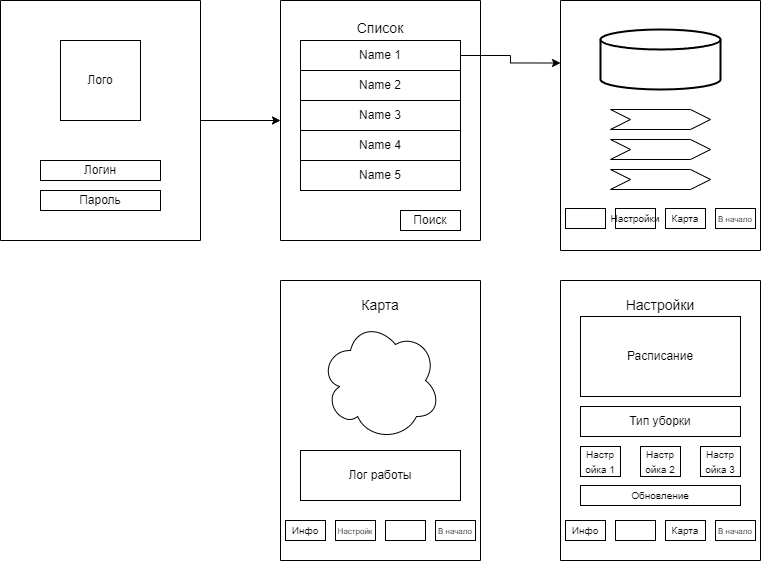

The diagram above was exported from draw.io. Its source (the exported page's mxGraphModel, read from the mxfile embedded in the PNG):
<mxGraphModel dx="1296" dy="629" grid="1" gridSize="10" guides="1" tooltips="1" connect="1" arrows="1" fold="1" page="1" pageScale="1" pageWidth="827" pageHeight="1169" math="0" shadow="0">
  <root>
    <mxCell id="0" />
    <mxCell id="1" parent="0" />
    <mxCell id="4vYgY-RZyXJOBgRd2di2-20" style="edgeStyle=orthogonalEdgeStyle;rounded=0;orthogonalLoop=1;jettySize=auto;html=1;exitX=1;exitY=0.5;exitDx=0;exitDy=0;entryX=0;entryY=0.5;entryDx=0;entryDy=0;" edge="1" parent="1" source="4vYgY-RZyXJOBgRd2di2-1" target="4vYgY-RZyXJOBgRd2di2-5">
      <mxGeometry relative="1" as="geometry" />
    </mxCell>
    <mxCell id="4vYgY-RZyXJOBgRd2di2-1" value="" style="swimlane;startSize=0;" vertex="1" parent="1">
      <mxGeometry x="40" y="80" width="200" height="240" as="geometry">
        <mxRectangle x="280" y="150" width="50" height="40" as="alternateBounds" />
      </mxGeometry>
    </mxCell>
    <mxCell id="4vYgY-RZyXJOBgRd2di2-2" value="Лого" style="whiteSpace=wrap;html=1;aspect=fixed;" vertex="1" parent="4vYgY-RZyXJOBgRd2di2-1">
      <mxGeometry x="60" y="40" width="80" height="80" as="geometry" />
    </mxCell>
    <mxCell id="4vYgY-RZyXJOBgRd2di2-3" value="Логин" style="rounded=0;whiteSpace=wrap;html=1;" vertex="1" parent="4vYgY-RZyXJOBgRd2di2-1">
      <mxGeometry x="40" y="160" width="120" height="20" as="geometry" />
    </mxCell>
    <mxCell id="4vYgY-RZyXJOBgRd2di2-4" value="Пароль" style="rounded=0;whiteSpace=wrap;html=1;" vertex="1" parent="4vYgY-RZyXJOBgRd2di2-1">
      <mxGeometry x="40" y="190" width="120" height="20" as="geometry" />
    </mxCell>
    <mxCell id="4vYgY-RZyXJOBgRd2di2-5" value="" style="swimlane;startSize=0;" vertex="1" parent="1">
      <mxGeometry x="320" y="80" width="200" height="240" as="geometry">
        <mxRectangle x="280" y="150" width="50" height="40" as="alternateBounds" />
      </mxGeometry>
    </mxCell>
    <mxCell id="4vYgY-RZyXJOBgRd2di2-8" value="Поиск" style="rounded=0;whiteSpace=wrap;html=1;" vertex="1" parent="4vYgY-RZyXJOBgRd2di2-5">
      <mxGeometry x="120" y="210" width="60" height="20" as="geometry" />
    </mxCell>
    <mxCell id="4vYgY-RZyXJOBgRd2di2-11" value="Name 1" style="rounded=0;whiteSpace=wrap;html=1;" vertex="1" parent="4vYgY-RZyXJOBgRd2di2-5">
      <mxGeometry x="20" y="40" width="160" height="30" as="geometry" />
    </mxCell>
    <mxCell id="4vYgY-RZyXJOBgRd2di2-14" value="Name 2" style="rounded=0;whiteSpace=wrap;html=1;" vertex="1" parent="4vYgY-RZyXJOBgRd2di2-5">
      <mxGeometry x="20" y="70" width="160" height="30" as="geometry" />
    </mxCell>
    <mxCell id="4vYgY-RZyXJOBgRd2di2-15" value="Name 3" style="rounded=0;whiteSpace=wrap;html=1;" vertex="1" parent="4vYgY-RZyXJOBgRd2di2-5">
      <mxGeometry x="20" y="100" width="160" height="30" as="geometry" />
    </mxCell>
    <mxCell id="4vYgY-RZyXJOBgRd2di2-16" value="Name 4" style="rounded=0;whiteSpace=wrap;html=1;" vertex="1" parent="4vYgY-RZyXJOBgRd2di2-5">
      <mxGeometry x="20" y="130" width="160" height="30" as="geometry" />
    </mxCell>
    <mxCell id="4vYgY-RZyXJOBgRd2di2-18" value="Name 5" style="rounded=0;whiteSpace=wrap;html=1;" vertex="1" parent="4vYgY-RZyXJOBgRd2di2-5">
      <mxGeometry x="20" y="160" width="160" height="30" as="geometry" />
    </mxCell>
    <mxCell id="4vYgY-RZyXJOBgRd2di2-19" value="&lt;font style=&quot;font-size: 14px;&quot;&gt;Список&lt;/font&gt;" style="text;html=1;strokeColor=none;fillColor=none;align=center;verticalAlign=middle;whiteSpace=wrap;rounded=0;" vertex="1" parent="4vYgY-RZyXJOBgRd2di2-5">
      <mxGeometry x="70" y="13" width="60" height="30" as="geometry" />
    </mxCell>
    <mxCell id="4vYgY-RZyXJOBgRd2di2-21" value="" style="swimlane;startSize=0;" vertex="1" parent="1">
      <mxGeometry x="600" y="80" width="200" height="250" as="geometry">
        <mxRectangle x="280" y="150" width="50" height="40" as="alternateBounds" />
      </mxGeometry>
    </mxCell>
    <mxCell id="4vYgY-RZyXJOBgRd2di2-50" value="" style="strokeWidth=2;html=1;shape=mxgraph.flowchart.database;whiteSpace=wrap;" vertex="1" parent="4vYgY-RZyXJOBgRd2di2-21">
      <mxGeometry x="40" y="29" width="120" height="60" as="geometry" />
    </mxCell>
    <mxCell id="4vYgY-RZyXJOBgRd2di2-54" value="" style="shape=step;perimeter=stepPerimeter;fixedSize=1;points=[];whiteSpace=wrap;html=1;" vertex="1" parent="4vYgY-RZyXJOBgRd2di2-21">
      <mxGeometry x="50" y="109" width="100" height="20" as="geometry" />
    </mxCell>
    <mxCell id="4vYgY-RZyXJOBgRd2di2-59" value="" style="shape=step;perimeter=stepPerimeter;fixedSize=1;points=[];whiteSpace=wrap;html=1;" vertex="1" parent="4vYgY-RZyXJOBgRd2di2-21">
      <mxGeometry x="50" y="139" width="100" height="20" as="geometry" />
    </mxCell>
    <mxCell id="4vYgY-RZyXJOBgRd2di2-60" value="" style="shape=step;perimeter=stepPerimeter;fixedSize=1;points=[];whiteSpace=wrap;html=1;" vertex="1" parent="4vYgY-RZyXJOBgRd2di2-21">
      <mxGeometry x="50" y="169" width="100" height="20" as="geometry" />
    </mxCell>
    <mxCell id="4vYgY-RZyXJOBgRd2di2-63" value="" style="rounded=0;whiteSpace=wrap;html=1;" vertex="1" parent="4vYgY-RZyXJOBgRd2di2-21">
      <mxGeometry x="5" y="208" width="40" height="20" as="geometry" />
    </mxCell>
    <mxCell id="4vYgY-RZyXJOBgRd2di2-68" value="&lt;font style=&quot;font-size: 10px;&quot;&gt;Карта&lt;/font&gt;" style="rounded=0;whiteSpace=wrap;html=1;" vertex="1" parent="4vYgY-RZyXJOBgRd2di2-21">
      <mxGeometry x="105" y="208" width="40" height="20" as="geometry" />
    </mxCell>
    <mxCell id="4vYgY-RZyXJOBgRd2di2-75" value="&lt;font style=&quot;font-size: 10px;&quot;&gt;Настройки&lt;/font&gt;" style="rounded=0;whiteSpace=wrap;html=1;" vertex="1" parent="4vYgY-RZyXJOBgRd2di2-21">
      <mxGeometry x="55" y="208" width="40" height="20" as="geometry" />
    </mxCell>
    <mxCell id="4vYgY-RZyXJOBgRd2di2-76" value="&lt;font style=&quot;font-size: 8px;&quot;&gt;В начало&lt;/font&gt;" style="rounded=0;whiteSpace=wrap;html=1;" vertex="1" parent="4vYgY-RZyXJOBgRd2di2-21">
      <mxGeometry x="155" y="208" width="40" height="20" as="geometry" />
    </mxCell>
    <mxCell id="4vYgY-RZyXJOBgRd2di2-29" value="" style="swimlane;startSize=0;" vertex="1" parent="1">
      <mxGeometry x="600" y="360" width="200" height="280" as="geometry">
        <mxRectangle x="280" y="150" width="50" height="40" as="alternateBounds" />
      </mxGeometry>
    </mxCell>
    <mxCell id="4vYgY-RZyXJOBgRd2di2-36" value="&lt;font style=&quot;font-size: 14px;&quot;&gt;Настройки&lt;/font&gt;" style="text;html=1;strokeColor=none;fillColor=none;align=center;verticalAlign=middle;whiteSpace=wrap;rounded=0;" vertex="1" parent="4vYgY-RZyXJOBgRd2di2-29">
      <mxGeometry x="70" y="10" width="60" height="30" as="geometry" />
    </mxCell>
    <mxCell id="4vYgY-RZyXJOBgRd2di2-41" value="Расписание" style="rounded=0;whiteSpace=wrap;html=1;" vertex="1" parent="4vYgY-RZyXJOBgRd2di2-29">
      <mxGeometry x="20" y="36" width="160" height="80" as="geometry" />
    </mxCell>
    <mxCell id="4vYgY-RZyXJOBgRd2di2-42" value="Тип уборки" style="rounded=0;whiteSpace=wrap;html=1;" vertex="1" parent="4vYgY-RZyXJOBgRd2di2-29">
      <mxGeometry x="20" y="126" width="160" height="30" as="geometry" />
    </mxCell>
    <mxCell id="4vYgY-RZyXJOBgRd2di2-43" value="&lt;font style=&quot;font-size: 10px;&quot;&gt;Настр&lt;br&gt;ойка 1&lt;/font&gt;" style="rounded=0;whiteSpace=wrap;html=1;align=center;" vertex="1" parent="4vYgY-RZyXJOBgRd2di2-29">
      <mxGeometry x="20" y="166" width="40" height="30" as="geometry" />
    </mxCell>
    <mxCell id="4vYgY-RZyXJOBgRd2di2-44" value="&lt;font style=&quot;font-size: 10px;&quot;&gt;Настр&lt;br&gt;ойка 2&lt;/font&gt;" style="rounded=0;whiteSpace=wrap;html=1;align=center;" vertex="1" parent="4vYgY-RZyXJOBgRd2di2-29">
      <mxGeometry x="80" y="166" width="40" height="30" as="geometry" />
    </mxCell>
    <mxCell id="4vYgY-RZyXJOBgRd2di2-48" value="&lt;font style=&quot;font-size: 10px;&quot;&gt;Настр&lt;br&gt;ойка 3&lt;/font&gt;" style="rounded=0;whiteSpace=wrap;html=1;align=center;" vertex="1" parent="4vYgY-RZyXJOBgRd2di2-29">
      <mxGeometry x="140" y="166" width="40" height="30" as="geometry" />
    </mxCell>
    <mxCell id="4vYgY-RZyXJOBgRd2di2-49" value="&lt;span style=&quot;font-size: 10px;&quot;&gt;Обновление&lt;/span&gt;" style="rounded=0;whiteSpace=wrap;html=1;align=center;" vertex="1" parent="4vYgY-RZyXJOBgRd2di2-29">
      <mxGeometry x="20" y="205" width="160" height="20" as="geometry" />
    </mxCell>
    <mxCell id="4vYgY-RZyXJOBgRd2di2-77" value="&lt;font style=&quot;font-size: 10px;&quot;&gt;Инфо&lt;/font&gt;" style="rounded=0;whiteSpace=wrap;html=1;" vertex="1" parent="4vYgY-RZyXJOBgRd2di2-29">
      <mxGeometry x="5" y="240" width="40" height="20" as="geometry" />
    </mxCell>
    <mxCell id="4vYgY-RZyXJOBgRd2di2-78" value="" style="rounded=0;whiteSpace=wrap;html=1;" vertex="1" parent="4vYgY-RZyXJOBgRd2di2-29">
      <mxGeometry x="55" y="240" width="40" height="20" as="geometry" />
    </mxCell>
    <mxCell id="4vYgY-RZyXJOBgRd2di2-79" value="&lt;font style=&quot;font-size: 10px;&quot;&gt;Карта&lt;/font&gt;" style="rounded=0;whiteSpace=wrap;html=1;" vertex="1" parent="4vYgY-RZyXJOBgRd2di2-29">
      <mxGeometry x="105" y="240" width="40" height="20" as="geometry" />
    </mxCell>
    <mxCell id="4vYgY-RZyXJOBgRd2di2-80" value="&lt;font style=&quot;font-size: 8px;&quot;&gt;В начало&lt;/font&gt;" style="rounded=0;whiteSpace=wrap;html=1;" vertex="1" parent="4vYgY-RZyXJOBgRd2di2-29">
      <mxGeometry x="155" y="240" width="40" height="20" as="geometry" />
    </mxCell>
    <mxCell id="4vYgY-RZyXJOBgRd2di2-37" value="" style="swimlane;startSize=0;" vertex="1" parent="1">
      <mxGeometry x="320" y="360" width="200" height="280" as="geometry">
        <mxRectangle x="280" y="150" width="50" height="40" as="alternateBounds" />
      </mxGeometry>
    </mxCell>
    <mxCell id="4vYgY-RZyXJOBgRd2di2-39" value="&lt;font style=&quot;font-size: 14px;&quot;&gt;Карта&lt;/font&gt;" style="text;html=1;strokeColor=none;fillColor=none;align=center;verticalAlign=middle;whiteSpace=wrap;rounded=0;" vertex="1" parent="4vYgY-RZyXJOBgRd2di2-37">
      <mxGeometry x="70" y="10" width="60" height="30" as="geometry" />
    </mxCell>
    <mxCell id="4vYgY-RZyXJOBgRd2di2-40" value="" style="ellipse;shape=cloud;whiteSpace=wrap;html=1;" vertex="1" parent="4vYgY-RZyXJOBgRd2di2-37">
      <mxGeometry x="40" y="40" width="120" height="120" as="geometry" />
    </mxCell>
    <mxCell id="4vYgY-RZyXJOBgRd2di2-81" value="&lt;font style=&quot;font-size: 10px;&quot;&gt;Инфо&lt;/font&gt;" style="rounded=0;whiteSpace=wrap;html=1;" vertex="1" parent="4vYgY-RZyXJOBgRd2di2-37">
      <mxGeometry x="5" y="240" width="40" height="20" as="geometry" />
    </mxCell>
    <mxCell id="4vYgY-RZyXJOBgRd2di2-82" value="&lt;font style=&quot;font-size: 8px;&quot;&gt;Настройк&lt;/font&gt;" style="rounded=0;whiteSpace=wrap;html=1;" vertex="1" parent="4vYgY-RZyXJOBgRd2di2-37">
      <mxGeometry x="55" y="240" width="40" height="20" as="geometry" />
    </mxCell>
    <mxCell id="4vYgY-RZyXJOBgRd2di2-83" value="" style="rounded=0;whiteSpace=wrap;html=1;" vertex="1" parent="4vYgY-RZyXJOBgRd2di2-37">
      <mxGeometry x="105" y="240" width="40" height="20" as="geometry" />
    </mxCell>
    <mxCell id="4vYgY-RZyXJOBgRd2di2-84" value="&lt;font style=&quot;font-size: 8px;&quot;&gt;В начало&lt;/font&gt;" style="rounded=0;whiteSpace=wrap;html=1;" vertex="1" parent="4vYgY-RZyXJOBgRd2di2-37">
      <mxGeometry x="155" y="240" width="40" height="20" as="geometry" />
    </mxCell>
    <mxCell id="4vYgY-RZyXJOBgRd2di2-85" value="Лог работы" style="rounded=0;whiteSpace=wrap;html=1;" vertex="1" parent="4vYgY-RZyXJOBgRd2di2-37">
      <mxGeometry x="20" y="170" width="160" height="50" as="geometry" />
    </mxCell>
    <mxCell id="4vYgY-RZyXJOBgRd2di2-61" style="edgeStyle=orthogonalEdgeStyle;rounded=0;orthogonalLoop=1;jettySize=auto;html=1;exitX=1;exitY=0.5;exitDx=0;exitDy=0;entryX=0;entryY=0.25;entryDx=0;entryDy=0;" edge="1" parent="1" source="4vYgY-RZyXJOBgRd2di2-11" target="4vYgY-RZyXJOBgRd2di2-21">
      <mxGeometry relative="1" as="geometry" />
    </mxCell>
  </root>
</mxGraphModel>